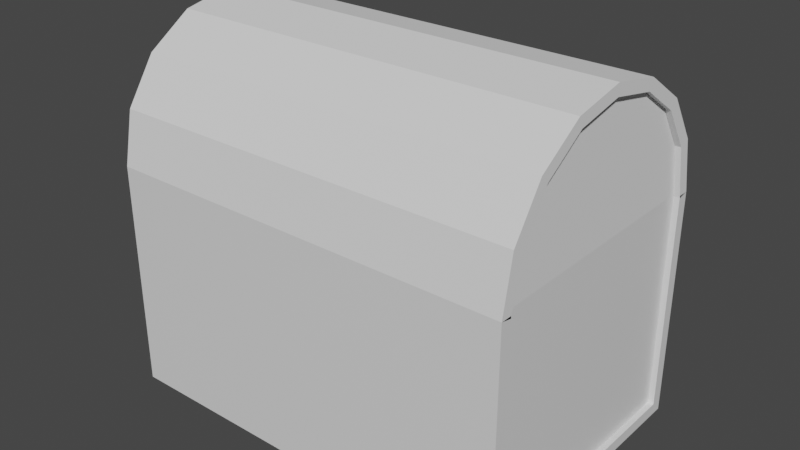 # Source: treasureChest.blend  (saved by Blender 2.83.19; exported with 4.5.12 LTS)
import bpy
from mathutils import Matrix  # noqa: F401  (used for matrix-valued properties, if any)

bpy.ops.wm.read_factory_settings(use_empty=True)
scene = bpy.context.scene
scene.name = 'Scene'

# ---- collections
col_collection = bpy.data.collections.new('Collection'); scene.collection.children.link(col_collection)

# ---- materials (node trees are filled in below, after node groups)
mat_material = bpy.data.materials.new('Material')
mat_material.alpha_threshold = 0.0
mat_material.use_transparent_shadow = False
mat_material.line_color = (0.0, 0.0, 0.0, 1.0)

# ---- material node trees
mat_material.use_nodes = True; mat_material.node_tree.nodes.clear()
_N = mat_material.node_tree.nodes; _L = mat_material.node_tree.links
n0 = _N.new('ShaderNodeOutputMaterial'); n0.name = 'Material Output'; n0.location = (300, 300)
n1 = _N.new('ShaderNodeBsdfPrincipled'); n1.name = 'Principled BSDF'; n1.location = (10, 300)
n1.distribution = 'GGX'
n1.subsurface_method = 'BURLEY'
n1.inputs[2].default_value = 0.4
n1.inputs[3].default_value = 1.45
n1.inputs[27].default_value = (0.0, 0.0, 0.0, 1.0)
n1.inputs[28].default_value = 1.0
_L.new(n1.outputs[0], n0.inputs[0])
n0.is_active_output = True

# ---- world
world_world = bpy.data.worlds.new('World'); scene.world = world_world
world_world.use_nodes = True; world_world.node_tree.nodes.clear()
_N = world_world.node_tree.nodes; _L = world_world.node_tree.links
n0 = _N.new('ShaderNodeOutputWorld'); n0.name = 'World Output'; n0.location = (300, 300)
n1 = _N.new('ShaderNodeBackground'); n1.name = 'Background'; n1.location = (10, 300)
n1.inputs[0].default_value = (0.05088, 0.05088, 0.05088, 1.0)
_L.new(n1.outputs[0], n0.inputs[0])
n0.is_active_output = True
world_world.color = (0.05088, 0.05088, 0.05088)
world_world.use_sun_shadow = False
world_world.sun_shadow_jitter_overblur = 0.0

# ---- meshes
me_cube = bpy.data.meshes.new('Cube')
me_cube.from_pydata([(1.75, 1.099, 1.05), (1.75, 1.099, 1.525), (1.8, 1.2, 1.5), (-1.8, -1.2, 2.0), (-1.8, -1.2, 1.0), (1.75, -1.099, 2.0), (1.75, 1.099, 0.575), (1.75, -1.099, 0.09999), (1.75, 1.099, 2.0), (1.8, -1.2, 0.0), (-1.8, -1.2, 0.5), (1.75, 1.099, 1.05), (1.75, 1.099, 0.09999), (1.8, 1.2, 1.0), (1.8, 1.2, 0.0), (1.8, -1.2, 2.0), (-1.8, 0.0, 0.0), (-1.75, 1.099, 1.525), (-1.8, 0.5499, 0.0), (-1.75, -1.099, 1.525), (-1.8, -0.5499, 0.0), (-1.8, -1.1, 0.0), (-1.75, -1.099, 2.0), (-1.75, 1.099, 2.0), (1.8, -1.1, 0.0), (-1.8, 0.0, 0.0), (-1.8, 1.2, 1.5), (1.8, 1.2, 1.5), (-1.8, 1.2, 2.0), (1.8, 1.2, 2.0), (1.8, 1.1, 0.0), (-1.8, 1.1, 0.0), (-1.8, 0.5499, 0.0), (1.8, 0.5499, 0.0), (1.8, 0.0, 0.0), (1.8, 0.5499, 0.0), (1.8, -0.5499, 0.0), (1.8, 0.0, 0.0), (-1.8, -0.5499, 0.0), (1.8, -0.5499, 0.0), (-1.75, -1.099, 1.05), (-1.75, -1.099, 1.525), (-1.75, 1.099, 1.525), (-1.75, 1.099, 1.05), (-1.75, -1.099, 0.575), (-1.75, -1.099, 1.05), (-1.75, 1.099, 1.05), (-1.75, 1.099, 0.575), (-1.75, 1.099, 0.09999), (-1.75, -1.099, 0.09999), (-1.75, -1.099, 0.575), (-1.75, 1.099, 0.575), (1.8, 1.2, 1.0), (-1.8, 1.2, 1.5), (-1.8, 1.2, 1.0), (1.8, 1.2, 0.5), (-1.8, 1.2, 1.0), (-1.8, 1.2, 0.5), (-1.8, 1.2, 0.0), (1.8, 1.2, 0.5), (-1.8, 1.2, 0.5), (-1.8, -1.2, 1.5), (1.8, -1.2, 1.5), (-1.8, -1.2, 1.5), (1.8, -1.2, 1.5), (1.8, -1.2, 1.0), (-1.8, -1.2, 1.0), (1.8, -1.2, 1.0), (1.8, -1.2, 0.5), (-1.8, -1.2, 0.0), (-1.8, -1.2, 0.5), (1.8, -1.2, 0.5), (1.75, 1.099, 1.525), (1.75, -1.099, 1.525), (1.75, -1.099, 1.525), (1.75, -1.099, 1.05), (1.75, -1.099, 1.05), (1.75, -1.099, 0.575), (1.75, 1.099, 0.575), (1.75, -1.099, 0.575), (1.8, 1.1, 0.1), (-1.8, 1.1, 0.1), (1.8, -1.1, 2.0), (1.8, -1.1, 1.5), (1.8, -1.1, 1.5), (1.8, -1.1, 1.0), (-1.8, -1.1, 2.0), (-1.8, -1.1, 1.0), (-1.8, -1.1, 1.5), (1.65, 1.099, 1.05), (1.65, -1.099, 1.05), (1.65, -1.099, 2.0), (1.65, -1.099, 1.525), (-1.65, -1.099, 1.05), (-1.65, -1.099, 1.525), (-1.8, 1.1, 1.5), (-1.8, 1.1, 1.0), (1.65, -1.099, 1.525), (1.65, 1.099, 0.575), (1.65, -1.099, 0.575), (1.65, -1.099, 0.09999), (1.65, 1.099, 0.09999), (1.65, 1.099, 2.0), (1.65, 1.099, 1.525), (-1.8, -1.1, 0.0), (1.8, -1.1, 0.0), (1.8, -1.1, 1.0), (1.8, -1.1, 0.5), (1.65, 1.099, 1.525), (1.65, -1.099, 1.05), (1.65, -1.099, 0.575), (1.8, 1.1, 1.5), (1.8, 1.1, 1.0), (-1.8, 1.1, 1.0), (-1.8, 1.1, 0.5), (1.8, 1.1, 0.5), (1.8, 1.1, 0.0), (-1.8, -1.1, 1.5), (-1.8, 1.1, 0.0), (1.8, 1.1, 1.0), (1.8, 1.1, 0.5), (1.65, 1.099, 0.575), (1.65, 1.099, 1.05), (-1.65, 1.099, 0.575), (-1.65, 1.099, 0.09999), (-1.65, -1.099, 0.09999), (-1.65, -1.099, 0.575), (-1.65, -1.099, 1.05), (1.8, -1.1, 0.5), (-1.8, -1.1, 0.5), (-1.8, -1.1, 1.0), (-1.65, -1.099, 1.525), (-1.65, 1.099, 1.525), (1.8, 0.5499, 0.1), (-1.8, 0.5499, 0.1), (-1.65, 1.099, 2.0), (1.8, 0.0, 0.1), (-1.8, 0.0, 0.1), (1.8, 0.0, 0.1), (-1.8, 0.0, 0.1), (1.8, -1.1, 0.1), (1.8, -0.5499, 0.1), (-1.65, -1.099, 2.0), (-1.8, -1.1, 0.1), (1.8, -0.5499, 0.1), (-1.8, -0.5499, 0.1), (-1.8, -0.5499, 0.1), (-1.8, 1.1, 1.5), (1.8, 1.1, 1.5), (-1.8, 1.1, 2.0), (1.8, 1.1, 2.0), (1.8, 0.5499, 0.1), (-1.8, 0.5499, 0.1), (-1.65, 1.099, 1.525), (-1.65, 1.099, 1.05), (-1.65, 1.099, 1.05), (-1.65, 1.099, 0.575), (-1.65, -1.099, 0.575), (-1.8, 1.1, 0.5), (-1.8, -1.1, 0.5)], [], [(65, 4, 63, 64), (40, 43, 42, 41), (0, 75, 74, 1), (54, 52, 2, 53), (62, 61, 3, 15), (58, 14, 59, 60), (57, 55, 13, 56), (12, 7, 79, 78), (6, 77, 76, 11), (31, 32, 33, 30), (49, 48, 51, 50), (44, 47, 46, 45), (72, 73, 5, 8), (9, 69, 70, 71), (68, 10, 66, 67), (19, 17, 23, 22), (18, 16, 34, 35), (25, 20, 36, 37), (38, 21, 24, 39), (26, 27, 29, 28), (85, 84, 88, 87), (93, 94, 153, 154), (89, 108, 97, 90), (96, 95, 111, 112), (83, 82, 86, 117), (118, 158, 115, 116), (114, 113, 119, 120), (101, 121, 110, 100), (98, 122, 109, 99), (81, 80, 151, 152), (125, 157, 123, 124), (126, 127, 155, 156), (103, 102, 91, 92), (105, 128, 159, 104), (107, 106, 130, 129), (131, 142, 135, 132), (134, 133, 136, 137), (139, 138, 144, 145), (146, 141, 140, 143), (147, 149, 150, 148), (47, 44, 126, 156), (18, 35, 133, 134), (40, 41, 94, 93), (45, 46, 155, 127), (23, 17, 132, 135), (54, 53, 95, 96), (49, 50, 157, 125), (35, 34, 136, 133), (74, 75, 90, 97), (50, 51, 123, 157), (16, 18, 134, 137), (77, 6, 98, 99), (52, 54, 96, 112), (25, 37, 138, 139), (7, 12, 101, 100), (53, 2, 111, 95), (39, 24, 140, 141), (72, 8, 102, 103), (55, 57, 114, 120), (22, 23, 135, 142), (69, 9, 105, 104), (56, 13, 119, 113), (24, 21, 143, 140), (68, 67, 106, 107), (58, 60, 158, 118), (37, 36, 144, 138), (0, 1, 108, 89), (60, 59, 115, 158), (20, 25, 139, 145), (76, 77, 99, 109), (61, 62, 83, 117), (21, 38, 146, 143), (79, 7, 100, 110), (4, 65, 85, 87), (19, 22, 142, 131), (2, 52, 112, 111), (64, 63, 88, 84), (27, 26, 147, 148), (57, 56, 113, 114), (10, 68, 107, 129), (26, 28, 149, 147), (59, 14, 116, 115), (67, 66, 130, 106), (29, 27, 148, 150), (3, 61, 117, 86), (70, 69, 104, 159), (28, 29, 150, 149), (14, 58, 118, 116), (71, 70, 159, 128), (30, 33, 151, 80), (13, 55, 120, 119), (73, 72, 103, 92), (32, 31, 81, 152), (12, 78, 121, 101), (1, 74, 97, 108), (33, 32, 152, 151), (6, 11, 122, 98), (11, 76, 109, 122), (34, 16, 137, 136), (51, 48, 124, 123), (31, 30, 80, 81), (78, 79, 110, 121), (36, 20, 145, 144), (48, 49, 125, 124), (62, 15, 82, 83), (38, 39, 141, 146), (44, 45, 127, 126), (65, 64, 84, 85), (42, 43, 154, 153), (8, 5, 91, 102), (15, 3, 86, 82), (43, 40, 93, 154), (9, 71, 128, 105), (63, 4, 87, 88), (41, 42, 153, 94), (66, 10, 129, 130), (75, 0, 89, 90), (46, 47, 156, 155), (17, 19, 131, 132), (5, 73, 92, 91)])
_uv = me_cube.uv_layers.new(name='UVMap')
_uv.uv.foreach_set('vector', [0.5, 0.75, 0.5, 1.0, 0.5625, 1.0, 0.5625, 0.75, 0.5, 0.0, 0.5, 0.25, 0.5625, 0.25, 0.5625, 0.0, 0.5, 0.5, 0.5, 0.75, 0.5625, 0.75, 0.5625, 0.5, 0.5, 0.25, 0.5, 0.5, 0.5625, 0.5, 0.5625, 0.25, 0.5625, 0.75, 0.5625, 1.0, 0.625, 1.0, 0.625, 0.75, 0.375, 0.25, 0.375, 0.5, 0.4375, 0.5, 0.4375, 0.25, 0.4375, 0.25, 0.4375, 0.5, 0.5, 0.5, 0.5, 0.25, 0.375, 0.5, 0.375, 0.75, 0.4375, 0.75, 0.4375, 0.5, 0.4375, 0.5, 0.4375, 0.75, 0.5, 0.75, 0.5, 0.5, 0.125, 0.5, 0.125, 0.5625, 0.375, 0.5625, 0.375, 0.5, 0.375, 0.0, 0.375, 0.25, 0.4375, 0.25, 0.4375, 0.0, 0.4375, 0.0, 0.4375, 0.25, 0.5, 0.25, 0.5, 0.0, 0.5625, 0.5, 0.5625, 0.75, 0.625, 0.75, 0.625, 0.5, 0.375, 0.75, 0.375, 1.0, 0.4375, 1.0, 0.4375, 0.75, 0.4375, 0.75, 0.4375, 1.0, 0.5, 1.0, 0.5, 0.75, 0.5625, 0.0, 0.5625, 0.25, 0.625, 0.25, 0.625, 0.0, 0.125, 0.5625, 0.125, 0.625, 0.375, 0.625, 0.375, 0.5625, 0.125, 0.625, 0.125, 0.6875, 0.375, 0.6875, 0.375, 0.625, 0.125, 0.6875, 0.125, 0.75, 0.375, 0.75, 0.375, 0.6875, 0.5625, 0.25, 0.5625, 0.5, 0.625, 0.5, 0.625, 0.25, 0.5, 0.75, 0.5625, 0.75, 0.5625, 1.0, 0.5, 1.0, 0.5, 0.0, 0.5625, 0.0, 0.5625, 0.25, 0.5, 0.25, 0.5, 0.5, 0.5625, 0.5, 0.5625, 0.75, 0.5, 0.75, 0.5, 0.25, 0.5625, 0.25, 0.5625, 0.5, 0.5, 0.5, 0.5625, 0.75, 0.625, 0.75, 0.625, 1.0, 0.5625, 1.0, 0.375, 0.25, 0.4375, 0.25, 0.4375, 0.5, 0.375, 0.5, 0.4375, 0.25, 0.5, 0.25, 0.5, 0.5, 0.4375, 0.5, 0.375, 0.5, 0.4375, 0.5, 0.4375, 0.75, 0.375, 0.75, 0.4375, 0.5, 0.5, 0.5, 0.5, 0.75, 0.4375, 0.75, 0.125, 0.5, 0.375, 0.5, 0.375, 0.5625, 0.125, 0.5625, 0.375, 0.0, 0.4375, 0.0, 0.4375, 0.25, 0.375, 0.25, 0.4375, 0.0, 0.5, 0.0, 0.5, 0.25, 0.4375, 0.25, 0.5625, 0.5, 0.625, 0.5, 0.625, 0.75, 0.5625, 0.75, 0.375, 0.75, 0.4375, 0.75, 0.4375, 1.0, 0.375, 1.0, 0.4375, 0.75, 0.5, 0.75, 0.5, 1.0, 0.4375, 1.0, 0.5625, 0.0, 0.625, 0.0, 0.625, 0.25, 0.5625, 0.25, 0.125, 0.5625, 0.375, 0.5625, 0.375, 0.625, 0.125, 0.625, 0.125, 0.625, 0.375, 0.625, 0.375, 0.6875, 0.125, 0.6875, 0.125, 0.6875, 0.375, 0.6875, 0.375, 0.75, 0.125, 0.75, 0.5625, 0.25, 0.625, 0.25, 0.625, 0.5, 0.5625, 0.5, 0.4375, 0.25, 0.4375, 0.0, 0.4375, 0.0, 0.4375, 0.25, 0.125, 0.5625, 0.375, 0.5625, 0.375, 0.5625, 0.125, 0.5625, 0.5, 0.0, 0.5625, 0.0, 0.5625, 0.0, 0.5, 0.0, 0.5, 0.0, 0.5, 0.25, 0.5, 0.25, 0.5, 0.0, 0.625, 0.25, 0.5625, 0.25, 0.5625, 0.25, 0.625, 0.25, 0.5, 0.25, 0.5625, 0.25, 0.5625, 0.25, 0.5, 0.25, 0.375, 0.0, 0.4375, 0.0, 0.4375, 0.0, 0.375, 0.0, 0.375, 0.5625, 0.375, 0.625, 0.375, 0.625, 0.375, 0.5625, 0.5625, 0.75, 0.5, 0.75, 0.5, 0.75, 0.5625, 0.75, 0.4375, 0.0, 0.4375, 0.25, 0.4375, 0.25, 0.4375, 0.0, 0.125, 0.625, 0.125, 0.5625, 0.125, 0.5625, 0.125, 0.625, 0.4375, 0.75, 0.4375, 0.5, 0.4375, 0.5, 0.4375, 0.75, 0.5, 0.5, 0.5, 0.25, 0.5, 0.25, 0.5, 0.5, 0.125, 0.625, 0.375, 0.625, 0.375, 0.625, 0.125, 0.625, 0.375, 0.75, 0.375, 0.5, 0.375, 0.5, 0.375, 0.75, 0.5625, 0.25, 0.5625, 0.5, 0.5625, 0.5, 0.5625, 0.25, 0.375, 0.6875, 0.375, 0.75, 0.375, 0.75, 0.375, 0.6875, 0.5625, 0.5, 0.625, 0.5, 0.625, 0.5, 0.5625, 0.5, 0.4375, 0.5, 0.4375, 0.25, 0.4375, 0.25, 0.4375, 0.5, 0.625, 0.0, 0.625, 0.25, 0.625, 0.25, 0.625, 0.0, 0.375, 1.0, 0.375, 0.75, 0.375, 0.75, 0.375, 1.0, 0.5, 0.25, 0.5, 0.5, 0.5, 0.5, 0.5, 0.25, 0.375, 0.75, 0.125, 0.75, 0.125, 0.75, 0.375, 0.75, 0.4375, 0.75, 0.5, 0.75, 0.5, 0.75, 0.4375, 0.75, 0.375, 0.25, 0.4375, 0.25, 0.4375, 0.25, 0.375, 0.25, 0.375, 0.625, 0.375, 0.6875, 0.375, 0.6875, 0.375, 0.625, 0.5, 0.5, 0.5625, 0.5, 0.5625, 0.5, 0.5, 0.5, 0.4375, 0.25, 0.4375, 0.5, 0.4375, 0.5, 0.4375, 0.25, 0.125, 0.6875, 0.125, 0.625, 0.125, 0.625, 0.125, 0.6875, 0.5, 0.75, 0.4375, 0.75, 0.4375, 0.75, 0.5, 0.75, 0.5625, 1.0, 0.5625, 0.75, 0.5625, 0.75, 0.5625, 1.0, 0.125, 0.75, 0.125, 0.6875, 0.125, 0.6875, 0.125, 0.75, 0.4375, 0.75, 0.375, 0.75, 0.375, 0.75, 0.4375, 0.75, 0.5, 1.0, 0.5, 0.75, 0.5, 0.75, 0.5, 1.0, 0.5625, 0.0, 0.625, 0.0, 0.625, 0.0, 0.5625, 0.0, 0.5625, 0.5, 0.5, 0.5, 0.5, 0.5, 0.5625, 0.5, 0.5625, 0.75, 0.5625, 1.0, 0.5625, 1.0, 0.5625, 0.75, 0.5625, 0.5, 0.5625, 0.25, 0.5625, 0.25, 0.5625, 0.5, 0.4375, 0.25, 0.5, 0.25, 0.5, 0.25, 0.4375, 0.25, 0.4375, 1.0, 0.4375, 0.75, 0.4375, 0.75, 0.4375, 1.0, 0.5625, 0.25, 0.625, 0.25, 0.625, 0.25, 0.5625, 0.25, 0.4375, 0.5, 0.375, 0.5, 0.375, 0.5, 0.4375, 0.5, 0.5, 0.75, 0.5, 1.0, 0.5, 1.0, 0.5, 0.75, 0.625, 0.5, 0.5625, 0.5, 0.5625, 0.5, 0.625, 0.5, 0.625, 1.0, 0.5625, 1.0, 0.5625, 1.0, 0.625, 1.0, 0.4375, 1.0, 0.375, 1.0, 0.375, 1.0, 0.4375, 1.0, 0.625, 0.25, 0.625, 0.5, 0.625, 0.5, 0.625, 0.25, 0.375, 0.5, 0.375, 0.25, 0.375, 0.25, 0.375, 0.5, 0.4375, 0.75, 0.4375, 1.0, 0.4375, 1.0, 0.4375, 0.75, 0.375, 0.5, 0.375, 0.5625, 0.375, 0.5625, 0.375, 0.5, 0.5, 0.5, 0.4375, 0.5, 0.4375, 0.5, 0.5, 0.5, 0.5625, 0.75, 0.5625, 0.5, 0.5625, 0.5, 0.5625, 0.75, 0.125, 0.5625, 0.125, 0.5, 0.125, 0.5, 0.125, 0.5625, 0.375, 0.5, 0.4375, 0.5, 0.4375, 0.5, 0.375, 0.5, 0.5625, 0.5, 0.5625, 0.75, 0.5625, 0.75, 0.5625, 0.5, 0.375, 0.5625, 0.125, 0.5625, 0.125, 0.5625, 0.375, 0.5625, 0.4375, 0.5, 0.5, 0.5, 0.5, 0.5, 0.4375, 0.5, 0.5, 0.5, 0.5, 0.75, 0.5, 0.75, 0.5, 0.5, 0.375, 0.625, 0.125, 0.625, 0.125, 0.625, 0.375, 0.625, 0.4375, 0.25, 0.375, 0.25, 0.375, 0.25, 0.4375, 0.25, 0.125, 0.5, 0.375, 0.5, 0.375, 0.5, 0.125, 0.5, 0.4375, 0.5, 0.4375, 0.75, 0.4375, 0.75, 0.4375, 0.5, 0.375, 0.6875, 0.125, 0.6875, 0.125, 0.6875, 0.375, 0.6875, 0.375, 0.25, 0.375, 0.0, 0.375, 0.0, 0.375, 0.25, 0.5625, 0.75, 0.625, 0.75, 0.625, 0.75, 0.5625, 0.75, 0.125, 0.6875, 0.375, 0.6875, 0.375, 0.6875, 0.125, 0.6875, 0.4375, 0.0, 0.5, 0.0, 0.5, 0.0, 0.4375, 0.0, 0.5, 0.75, 0.5625, 0.75, 0.5625, 0.75, 0.5, 0.75, 0.5625, 0.25, 0.5, 0.25, 0.5, 0.25, 0.5625, 0.25, 0.625, 0.5, 0.625, 0.75, 0.625, 0.75, 0.625, 0.5, 0.625, 0.75, 0.625, 1.0, 0.625, 1.0, 0.625, 0.75, 0.5, 0.25, 0.5, 0.0, 0.5, 0.0, 0.5, 0.25, 0.375, 0.75, 0.4375, 0.75, 0.4375, 0.75, 0.375, 0.75, 0.5625, 1.0, 0.5, 1.0, 0.5, 1.0, 0.5625, 1.0, 0.5625, 0.0, 0.5625, 0.25, 0.5625, 0.25, 0.5625, 0.0, 0.5, 1.0, 0.4375, 1.0, 0.4375, 1.0, 0.5, 1.0, 0.5, 0.75, 0.5, 0.5, 0.5, 0.5, 0.5, 0.75, 0.5, 0.25, 0.4375, 0.25, 0.4375, 0.25, 0.5, 0.25, 0.5625, 0.25, 0.5625, 0.0, 0.5625, 0.0, 0.5625, 0.25, 0.625, 0.75, 0.5625, 0.75, 0.5625, 0.75, 0.625, 0.75])
me_cube.materials.append(mat_material)
me_cube.use_remesh_preserve_volume = False
me_cube.use_remesh_preserve_attributes = False
me_cube.use_mirror_vertex_groups = False
me_cube.update()
me_cylinder = bpy.data.meshes.new('Cylinder')
me_cylinder.from_pydata([(-1.8, 1.2, 2.0), (1.8, 1.2, 2.0), (-1.8, -1.2, 2.0), (1.8, -1.2, 2.0), (1.8, -1.109, 2.459), (-1.8, -1.109, 2.459), (1.8, -0.8485, 2.849), (-1.8, -0.8485, 2.849), (1.8, -0.4592, 3.109), (-1.8, -0.4592, 3.109), (1.8, 1.431e-08, 3.2), (-1.8, 1.431e-08, 3.2), (1.8, 0.4592, 3.109), (-1.8, 0.4592, 3.109), (1.8, 0.8485, 2.849), (-1.8, 0.8485, 2.849), (-1.75, -0.7762, 2.776), (-1.75, -0.4201, 3.014), (-1.75, 1.309e-08, 3.098), (-1.75, 0.4201, 3.014), (-1.75, 0.7762, 2.776), (-1.75, -1.014, 2.42), (-1.75, -0.7762, 2.776), (-1.75, 0.7762, 2.776), (-1.75, 1.014, 2.42), (-1.75, 1.098, 2.0), (-1.75, -1.098, 2.0), (-1.75, -1.014, 2.42), (-1.75, 1.014, 2.42), (1.75, -0.7762, 2.776), (1.75, -0.4201, 3.014), (1.75, 1.309e-08, 3.098), (1.75, 0.4201, 3.014), (1.75, 0.7762, 2.776), (1.75, -1.014, 2.42), (1.75, -0.7762, 2.776), (1.75, 0.7762, 2.776), (1.75, 1.014, 2.42), (1.75, 1.098, 2.0), (1.75, -1.098, 2.0), (1.75, -1.014, 2.42), (1.75, 1.014, 2.42), (-1.8, 1.101, 1.98), (1.8, 1.101, 1.98), (1.8, -1.101, 1.98), (-1.8, -1.101, 1.98), (1.8, -1.2, 2.0), (-1.8, -1.2, 2.0), (1.8, -1.109, 2.459), (-1.8, -1.109, 2.459), (1.8, -0.8485, 2.849), (-1.8, -0.8485, 2.849), (1.8, -0.4592, 3.109), (-1.8, -0.4592, 3.109), (1.8, 1.431e-08, 3.2), (-1.8, 1.431e-08, 3.2), (1.8, 0.4592, 3.109), (-1.8, 0.4592, 3.109), (1.649, 9.503e-09, 3.098), (1.649, -0.4201, 3.014), (1.649, -0.7762, 2.776), (-1.649, -1.098, 2.0), (-1.649, -1.014, 2.42), (1.649, -1.014, 2.42), (1.649, -1.098, 2.0), (-1.649, -0.7762, 2.776), (-1.649, -0.4201, 3.014), (-1.649, 1.309e-08, 3.098), (-1.649, 0.4201, 3.014), (-1.649, 0.7762, 2.776), (-1.649, -1.014, 2.42), (-1.649, -0.7762, 2.776), (-1.649, 0.7762, 2.776), (-1.649, 1.014, 2.42), (-1.649, 1.014, 2.42), (-1.649, 1.098, 2.0), (1.649, 0.4201, 3.014), (1.649, 0.7762, 2.776), (1.649, -0.7762, 2.776), (1.649, -1.014, 2.42), (1.649, 1.014, 2.42), (1.649, 0.7762, 2.776), (1.649, 1.098, 2.0), (1.649, 1.014, 2.42), (-1.8, 1.2, 2.0), (1.8, 1.2, 2.0), (-1.8, 1.109, 2.459), (1.8, 1.109, 2.459), (-1.8, 1.101, 1.98), (1.8, 1.101, 1.98), (-1.8, 1.016, 2.421), (1.8, 1.016, 2.421), (-1.8, 0.8485, 2.849), (1.8, 0.8485, 2.849), (-1.8, 1.109, 2.459), (1.8, 1.109, 2.459), (-1.8, 0.7774, 2.777), (1.8, 0.7774, 2.777), (-1.8, 1.016, 2.421), (1.8, 1.016, 2.421), (-1.8, 0.4207, 3.016), (1.8, 0.4207, 3.016), (-1.8, 0.7774, 2.777), (1.8, 0.7774, 2.777), (-1.8, 1.664e-09, 3.099), (1.8, 1.664e-09, 3.099), (-1.8, 0.4207, 3.016), (1.8, 0.4207, 3.016), (-1.8, -0.4207, 3.016), (1.8, -0.4207, 3.016), (-1.8, 1.664e-09, 3.099), (1.8, 1.664e-09, 3.099), (-1.8, -0.7774, 2.777), (1.8, -0.7774, 2.777), (-1.8, -0.4207, 3.016), (1.8, -0.4207, 3.016), (-1.8, -1.016, 2.421), (1.8, -1.016, 2.421), (-1.8, -0.7774, 2.777), (1.8, -0.7774, 2.777), (1.8, -1.101, 1.98), (-1.8, -1.101, 1.98), (-1.8, -1.016, 2.421), (1.8, -1.016, 2.421)], [], [(114, 115, 8, 9), (46, 4, 123, 120), (48, 6, 119, 117), (50, 8, 115, 113), (52, 10, 111, 109), (54, 12, 107, 105), (56, 14, 103, 101), (93, 95, 99, 97), (30, 31, 32, 33, 29), (28, 27, 26, 25), (23, 22, 21, 24), (112, 51, 50, 113), (40, 41, 38, 39), (35, 36, 37, 34), (16, 20, 19, 18, 17), (5, 47, 121, 122), (7, 49, 116, 118), (9, 51, 112, 114), (11, 53, 108, 110), (13, 55, 104, 106), (15, 57, 100, 102), (94, 92, 96, 98), (59, 60, 77, 76, 58), (74, 75, 61, 62), (72, 73, 70, 71), (63, 64, 82, 83), (78, 79, 80, 81), (65, 66, 67, 68, 69), (23, 24, 73, 72), (96, 97, 99, 98), (39, 38, 82, 64), (112, 113, 115, 114), (24, 21, 70, 73), (31, 30, 59, 58), (41, 40, 63, 83), (51, 9, 8, 50), (22, 23, 72, 71), (30, 29, 60, 59), (28, 25, 75, 74), (1, 0, 42, 43), (26, 27, 62, 61), (108, 109, 111, 110), (25, 26, 61, 75), (2, 3, 44, 45), (53, 11, 10, 52), (27, 28, 74, 62), (118, 119, 6, 7), (32, 31, 58, 76), (122, 123, 4, 5), (40, 39, 64, 63), (104, 105, 107, 106), (33, 32, 76, 77), (16, 17, 66, 65), (55, 13, 12, 54), (29, 33, 77, 60), (121, 120, 123, 122), (17, 18, 67, 66), (35, 34, 79, 78), (47, 5, 4, 46), (18, 19, 68, 67), (100, 101, 103, 102), (37, 36, 81, 80), (19, 20, 69, 68), (57, 15, 14, 56), (34, 37, 80, 79), (116, 117, 119, 118), (20, 16, 65, 69), (36, 35, 78, 81), (49, 7, 6, 48), (21, 22, 71, 70), (92, 94, 95, 93), (38, 41, 83, 82), (86, 84, 85, 87), (90, 91, 89, 88), (87, 85, 89, 91), (84, 86, 90, 88), (108, 53, 52, 109), (110, 111, 10, 11), (104, 55, 54, 105), (106, 107, 12, 13), (100, 57, 56, 101), (102, 103, 14, 15), (92, 93, 97, 96), (94, 98, 99, 95), (86, 87, 91, 90)])
_uv = me_cylinder.uv_layers.new(name='UVMap')
_uv.uv.foreach_set('vector', [0.3125, 0.5, 0.3125, 1.0, 0.3125, 1.0, 0.3125, 0.5, 0.5, 1.0, 0.4375, 1.0, 0.4375, 1.0, 0.5, 1.0, 0.4375, 1.0, 0.375, 1.0, 0.375, 1.0, 0.4375, 1.0, 0.375, 1.0, 0.3125, 1.0, 0.3125, 1.0, 0.375, 1.0, 0.3125, 1.0, 0.25, 1.0, 0.25, 1.0, 0.3125, 1.0, 0.25, 1.0, 0.1875, 1.0, 0.1875, 1.0, 0.25, 1.0, 0.1875, 1.0, 0.125, 1.0, 0.125, 1.0, 0.1875, 1.0, 0.125, 1.0, 0.0625, 1.0, 0.0625, 1.0, 0.125, 1.0, 0.3125, 1.0, 0.25, 1.0, 0.1875, 1.0, 0.125, 1.0, 0.0, 0.0, 0.0, 0.0, 0.0, 0.0, 0.0, 0.0, 0.0, 0.0, 0.0, 0.0, 0.0, 0.0, 0.0, 0.0, 0.0, 0.0, 0.375, 0.5, 0.375, 0.5, 0.375, 1.0, 0.375, 1.0, 0.0, 0.0, 0.0, 0.0, 0.0, 0.0, 0.0, 0.0, 0.0, 0.0, 0.0, 0.0, 0.0, 0.0, 0.0, 0.0, 0.0, 0.0, 0.0, 0.0, 0.1875, 0.5, 0.25, 0.5, 0.3125, 0.5, 0.4375, 0.5, 0.5, 0.5, 0.5, 0.5, 0.4375, 0.5, 0.375, 0.5, 0.4375, 0.5, 0.4375, 0.5, 0.375, 0.5, 0.3125, 0.5, 0.375, 0.5, 0.375, 0.5, 0.3125, 0.5, 0.25, 0.5, 0.3125, 0.5, 0.3125, 0.5, 0.25, 0.5, 0.1875, 0.5, 0.25, 0.5, 0.25, 0.5, 0.1875, 0.5, 0.125, 0.5, 0.1875, 0.5, 0.1875, 0.5, 0.125, 0.5, 0.0625, 0.5, 0.125, 0.5, 0.125, 0.5, 0.0625, 0.5, 0.3125, 1.0, 0.0, 0.0, 0.125, 1.0, 0.1875, 1.0, 0.25, 1.0, 0.0, 0.0, 0.0, 0.0, 0.0, 0.0, 0.0, 0.0, 0.0, 0.0, 0.0, 0.0, 0.0, 0.0, 0.0, 0.0, 0.0, 0.0, 0.0, 0.0, 0.0, 0.0, 0.0, 0.0, 0.0, 0.0, 0.0, 0.0, 0.0, 0.0, 0.0, 0.0, 0.0, 0.0, 0.3125, 0.5, 0.25, 0.5, 0.1875, 0.5, 0.0, 0.0, 0.0, 0.0, 0.0, 0.0, 0.0, 0.0, 0.0, 0.0, 0.125, 0.5, 0.125, 1.0, 0.0625, 1.0, 0.0625, 0.5, 0.0, 0.0, 0.0, 0.0, 0.0, 0.0, 0.0, 0.0, 0.375, 0.5, 0.375, 1.0, 0.3125, 1.0, 0.3125, 0.5, 0.0, 0.0, 0.0, 0.0, 0.0, 0.0, 0.0, 0.0, 0.25, 1.0, 0.3125, 1.0, 0.3125, 1.0, 0.25, 1.0, 0.0, 0.0, 0.0, 0.0, 0.0, 0.0, 0.0, 0.0, 0.375, 0.5, 0.3125, 0.5, 0.3125, 1.0, 0.375, 1.0, 0.0, 0.0, 0.0, 0.0, 0.0, 0.0, 0.0, 0.0, 0.3125, 1.0, 0.0, 0.0, 0.0, 0.0, 0.3125, 1.0, 0.0, 0.0, 0.0, 0.0, 0.0, 0.0, 0.0, 0.0, 0.0, 1.0, 0.0, 0.5, 0.0, 0.5, 0.0, 1.0, 0.0, 0.0, 0.0, 0.0, 0.0, 0.0, 0.0, 0.0, 0.3125, 0.5, 0.3125, 1.0, 0.25, 1.0, 0.25, 0.5, 0.0, 0.0, 0.0, 0.0, 0.0, 0.0, 0.0, 0.0, 0.5, 0.5, 0.5, 1.0, 0.5, 1.0, 0.5, 0.5, 0.3125, 0.5, 0.25, 0.5, 0.25, 1.0, 0.3125, 1.0, 0.0, 0.0, 0.0, 0.0, 0.0, 0.0, 0.0, 0.0, 0.375, 0.5, 0.375, 1.0, 0.375, 1.0, 0.375, 0.5, 0.1875, 1.0, 0.25, 1.0, 0.25, 1.0, 0.1875, 1.0, 0.4375, 0.5, 0.4375, 1.0, 0.4375, 1.0, 0.4375, 0.5, 0.0, 0.0, 0.0, 0.0, 0.0, 0.0, 0.0, 0.0, 0.25, 0.5, 0.25, 1.0, 0.1875, 1.0, 0.1875, 0.5, 0.125, 1.0, 0.1875, 1.0, 0.1875, 1.0, 0.125, 1.0, 0.0, 0.0, 0.3125, 0.5, 0.3125, 0.5, 0.0, 0.0, 0.25, 0.5, 0.1875, 0.5, 0.1875, 1.0, 0.25, 1.0, 0.0, 0.0, 0.125, 1.0, 0.125, 1.0, 0.0, 0.0, 0.5, 0.5, 0.5, 1.0, 0.4375, 1.0, 0.4375, 0.5, 0.3125, 0.5, 0.25, 0.5, 0.25, 0.5, 0.3125, 0.5, 0.0, 0.0, 0.0, 0.0, 0.0, 0.0, 0.0, 0.0, 0.5, 0.5, 0.4375, 0.5, 0.4375, 1.0, 0.5, 1.0, 0.25, 0.5, 0.1875, 0.5, 0.1875, 0.5, 0.25, 0.5, 0.1875, 0.5, 0.1875, 1.0, 0.125, 1.0, 0.125, 0.5, 0.0, 0.0, 0.0, 0.0, 0.0, 0.0, 0.0, 0.0, 0.1875, 0.5, 0.0, 0.0, 0.0, 0.0, 0.1875, 0.5, 0.1875, 0.5, 0.125, 0.5, 0.125, 1.0, 0.1875, 1.0, 0.0, 0.0, 0.0, 0.0, 0.0, 0.0, 0.0, 0.0, 0.4375, 0.5, 0.4375, 1.0, 0.375, 1.0, 0.375, 0.5, 0.0, 0.0, 0.0, 0.0, 0.0, 0.0, 0.0, 0.0, 0.0, 0.0, 0.0, 0.0, 0.0, 0.0, 0.0, 0.0, 0.4375, 0.5, 0.375, 0.5, 0.375, 1.0, 0.4375, 1.0, 0.0, 0.0, 0.0, 0.0, 0.0, 0.0, 0.0, 0.0, 0.125, 0.5, 0.0625, 0.5, 0.0625, 1.0, 0.125, 1.0, 0.0, 0.0, 0.0, 0.0, 0.0, 0.0, 0.0, 0.0, 0.0625, 0.5, 0.0, 0.5, 0.0, 1.0, 0.0625, 1.0, 0.0625, 0.5, 0.0625, 1.0, 0.0, 1.0, 0.0, 0.5, 0.0625, 1.0, 0.0, 1.0, 0.0, 1.0, 0.0625, 1.0, 0.0, 0.5, 0.0625, 0.5, 0.0625, 0.5, 0.0, 0.5, 0.3125, 0.5, 0.3125, 0.5, 0.3125, 1.0, 0.3125, 1.0, 0.25, 0.5, 0.25, 1.0, 0.25, 1.0, 0.25, 0.5, 0.25, 0.5, 0.25, 0.5, 0.25, 1.0, 0.25, 1.0, 0.1875, 0.5, 0.1875, 1.0, 0.1875, 1.0, 0.1875, 0.5, 0.1875, 0.5, 0.1875, 0.5, 0.1875, 1.0, 0.1875, 1.0, 0.125, 0.5, 0.125, 1.0, 0.125, 1.0, 0.125, 0.5, 0.125, 0.5, 0.125, 1.0, 0.125, 1.0, 0.125, 0.5, 0.0625, 0.5, 0.0625, 0.5, 0.0625, 1.0, 0.0625, 1.0, 0.0625, 0.5, 0.0625, 1.0, 0.0625, 1.0, 0.0625, 0.5])
me_cylinder.use_remesh_fix_poles = True
me_cylinder.use_remesh_preserve_attributes = False
me_cylinder.use_mirror_vertex_groups = False
me_cylinder.update()

# ---- objects
ob_cube = bpy.data.objects.new('Cube', me_cube)
ob_cylinder = bpy.data.objects.new('Cylinder', me_cylinder)

# ---- transforms, parenting, visibility, modifiers, constraints
ob_cube.location = (0.0, 0.0, 0.0)
ob_cube.lock_rotations_4d = False
ob_cube.empty_display_type = 'ARROWS'
ob_cube.lineart.crease_threshold = 0.0
ob_cylinder.location = (0.0, 0.0, 0.0)
ob_cylinder.lineart.crease_threshold = 0.0

# ---- collection membership
col_collection.objects.link(ob_cube)
col_collection.objects.link(ob_cylinder)

# ---- scene / render settings (as saved in the file)
scene.frame_start = 1; scene.frame_end = 250; scene.frame_set(1)
scene.render.engine = 'BLENDER_EEVEE_NEXT'
scene.cycles.use_denoising = False
scene.cycles.samples = 128
scene.cycles.sampling_pattern = 'TABULATED_SOBOL'
scene.cycles.use_adaptive_sampling = False
scene.cycles.use_light_tree = False
scene.view_settings.view_transform = 'Filmic'
bpy.context.view_layer.update()

# ---- added for rendering (the .blend has no active camera and no usable light): camera, sun
cam_auto = bpy.data.cameras.new('AutoCamera')
cam_auto.lens = 50.0
cam_auto.sensor_width = 36.0
cam_auto.clip_end = 1000.0
ob_auto_camera = bpy.data.objects.new('AutoCamera', cam_auto)
scene.collection.objects.link(ob_auto_camera)
ob_auto_camera.location = (4.97905, -5.97486, 5.58324)
ob_auto_camera.rotation_euler = (1.09748, -7.21219e-08, 0.694738)
scene.camera = ob_auto_camera
light_auto_sun = bpy.data.lights.new('AutoSun', 'SUN')
light_auto_sun.energy = 3.0
light_auto_sun.angle = 0.0523599
ob_auto_sun = bpy.data.objects.new('AutoSun', light_auto_sun)
scene.collection.objects.link(ob_auto_sun)
ob_auto_sun.rotation_euler = (0.872665, 0.174533, 0.523599)
bpy.context.view_layer.update()
